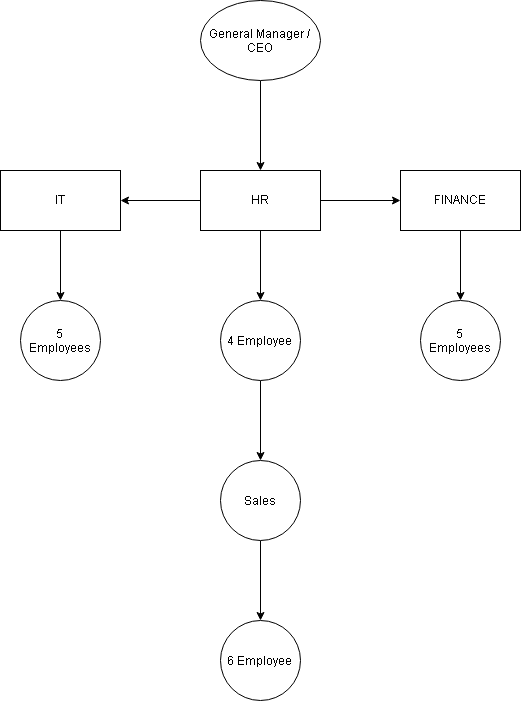

The diagram above was exported from draw.io. Its source (the exported page's mxGraphModel, read from the mxfile embedded in the PNG):
<mxGraphModel dx="1796" dy="918" grid="1" gridSize="10" guides="1" tooltips="1" connect="1" arrows="1" fold="1" page="1" pageScale="1" pageWidth="850" pageHeight="1100" math="0" shadow="0">
  <root>
    <mxCell id="0" />
    <mxCell id="1" parent="0" />
    <mxCell id="tZnq88GuRkO7s68BBXMa-3" edge="1" parent="1" source="tZnq88GuRkO7s68BBXMa-1" style="edgeStyle=orthogonalEdgeStyle;rounded=0;orthogonalLoop=1;jettySize=auto;html=1;" target="tZnq88GuRkO7s68BBXMa-2" value="">
      <mxGeometry relative="1" as="geometry" />
    </mxCell>
    <mxCell id="tZnq88GuRkO7s68BBXMa-1" parent="1" style="ellipse;whiteSpace=wrap;html=1;shapeInside=1;" value="General Manager / CEO" vertex="1">
      <mxGeometry height="80" width="120" x="370" y="200" as="geometry" />
    </mxCell>
    <mxCell id="tZnq88GuRkO7s68BBXMa-5" edge="1" parent="1" source="tZnq88GuRkO7s68BBXMa-2" style="edgeStyle=orthogonalEdgeStyle;rounded=0;orthogonalLoop=1;jettySize=auto;html=1;" target="tZnq88GuRkO7s68BBXMa-4" value="">
      <mxGeometry relative="1" as="geometry" />
    </mxCell>
    <mxCell id="tZnq88GuRkO7s68BBXMa-7" edge="1" parent="1" source="tZnq88GuRkO7s68BBXMa-2" style="edgeStyle=orthogonalEdgeStyle;rounded=0;orthogonalLoop=1;jettySize=auto;html=1;" target="tZnq88GuRkO7s68BBXMa-6" value="">
      <mxGeometry relative="1" as="geometry" />
    </mxCell>
    <mxCell id="tZnq88GuRkO7s68BBXMa-11" edge="1" parent="1" source="tZnq88GuRkO7s68BBXMa-2" style="edgeStyle=orthogonalEdgeStyle;rounded=0;orthogonalLoop=1;jettySize=auto;html=1;" target="tZnq88GuRkO7s68BBXMa-10" value="">
      <mxGeometry relative="1" as="geometry" />
    </mxCell>
    <mxCell id="tZnq88GuRkO7s68BBXMa-2" parent="1" style="whiteSpace=wrap;html=1;" value="HR" vertex="1">
      <mxGeometry height="60" width="120" x="370" y="370" as="geometry" />
    </mxCell>
    <mxCell id="tZnq88GuRkO7s68BBXMa-9" edge="1" parent="1" source="tZnq88GuRkO7s68BBXMa-4" style="edgeStyle=orthogonalEdgeStyle;rounded=0;orthogonalLoop=1;jettySize=auto;html=1;" target="tZnq88GuRkO7s68BBXMa-8" value="">
      <mxGeometry relative="1" as="geometry" />
    </mxCell>
    <mxCell id="tZnq88GuRkO7s68BBXMa-4" parent="1" style="whiteSpace=wrap;html=1;" value="IT" vertex="1">
      <mxGeometry height="60" width="120" x="170" y="370" as="geometry" />
    </mxCell>
    <mxCell id="tZnq88GuRkO7s68BBXMa-13" edge="1" parent="1" source="tZnq88GuRkO7s68BBXMa-6" style="edgeStyle=orthogonalEdgeStyle;rounded=0;orthogonalLoop=1;jettySize=auto;html=1;" target="tZnq88GuRkO7s68BBXMa-12" value="">
      <mxGeometry relative="1" as="geometry" />
    </mxCell>
    <mxCell id="tZnq88GuRkO7s68BBXMa-6" parent="1" style="whiteSpace=wrap;html=1;" value="FINANCE" vertex="1">
      <mxGeometry height="60" width="120" x="570" y="370" as="geometry" />
    </mxCell>
    <mxCell id="tZnq88GuRkO7s68BBXMa-8" parent="1" style="ellipse;whiteSpace=wrap;html=1;shapeInside=1;" value="5 Employees" vertex="1">
      <mxGeometry height="80" width="80" x="190" y="500" as="geometry" />
    </mxCell>
    <mxCell id="tZnq88GuRkO7s68BBXMa-15" edge="1" parent="1" source="tZnq88GuRkO7s68BBXMa-10" style="edgeStyle=orthogonalEdgeStyle;rounded=0;orthogonalLoop=1;jettySize=auto;html=1;" target="tZnq88GuRkO7s68BBXMa-14" value="">
      <mxGeometry relative="1" as="geometry" />
    </mxCell>
    <mxCell id="tZnq88GuRkO7s68BBXMa-10" parent="1" style="ellipse;whiteSpace=wrap;html=1;shapeInside=1;" value="4 Employee" vertex="1">
      <mxGeometry height="80" width="80" x="390" y="500" as="geometry" />
    </mxCell>
    <mxCell id="tZnq88GuRkO7s68BBXMa-12" parent="1" style="ellipse;whiteSpace=wrap;html=1;shapeInside=1;" value="5 Employees" vertex="1">
      <mxGeometry height="80" width="80" x="590" y="500" as="geometry" />
    </mxCell>
    <mxCell id="tZnq88GuRkO7s68BBXMa-17" edge="1" parent="1" source="tZnq88GuRkO7s68BBXMa-14" style="edgeStyle=orthogonalEdgeStyle;rounded=0;orthogonalLoop=1;jettySize=auto;html=1;" target="tZnq88GuRkO7s68BBXMa-16" value="">
      <mxGeometry relative="1" as="geometry" />
    </mxCell>
    <mxCell id="tZnq88GuRkO7s68BBXMa-14" parent="1" style="ellipse;whiteSpace=wrap;html=1;shapeInside=1;" value="Sales" vertex="1">
      <mxGeometry height="80" width="80" x="390" y="660" as="geometry" />
    </mxCell>
    <mxCell id="tZnq88GuRkO7s68BBXMa-16" parent="1" style="ellipse;whiteSpace=wrap;html=1;shapeInside=1;" value="6 Employee" vertex="1">
      <mxGeometry height="80" width="80" x="390" y="820" as="geometry" />
    </mxCell>
  </root>
</mxGraphModel>